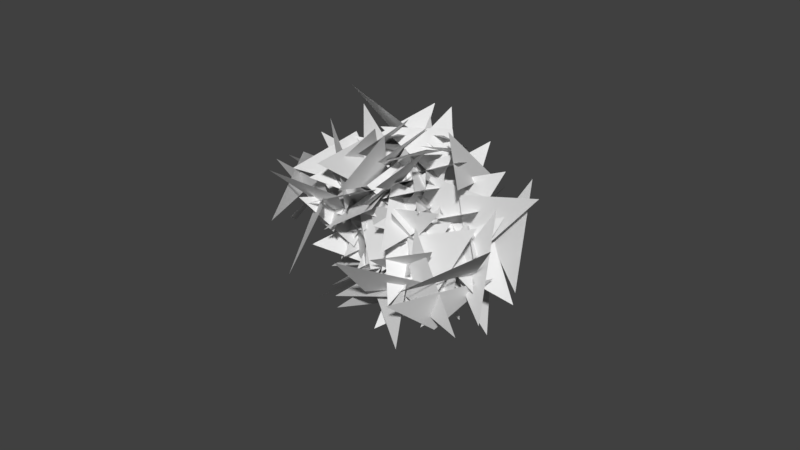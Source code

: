 # Source: cloud.blend  (saved by Blender 2.79.0; exported with 4.5.12 LTS)
import bpy
from mathutils import Matrix  # noqa: F401  (used for matrix-valued properties, if any)

bpy.ops.wm.read_factory_settings(use_empty=True)
scene = bpy.context.scene
scene.name = 'Scene'

# ---- collections
col_collection_5 = bpy.data.collections.new('Collection 5'); scene.collection.children.link(col_collection_5)

# ---- materials (node trees are filled in below, after node groups)
mat_material = bpy.data.materials.new('Material')
mat_material.alpha_threshold = 0.0
mat_material.use_transparent_shadow = False
mat_material.roughness = 0.5

# ---- material node trees

# ---- world
world_world = bpy.data.worlds.new('World'); scene.world = world_world
world_world.color = (0.05088, 0.05088, 0.05088)
world_world.use_sun_shadow = False
world_world.sun_shadow_jitter_overblur = 0.0
world_world.cycles.sampling_method = 'MANUAL'

# ---- meshes
me_plane_018 = bpy.data.meshes.new('Plane.018')
me_plane_018.from_pydata([(-1.0, -1.0, 0.0), (1.0, -1.0, 0.0), (1.001, 1.0, 0.0), (1.0, 1.0, 0.0), (2.999, 0.7005, 1.892), (3.463, -0.9625, 0.8824), (3.36, -2.021, 2.577), (3.36, -2.02, 2.577), (2.828, 0.9997, 1.974), (3.973, -0.06881, 3.218), (2.521, -0.02661, 4.593), (2.52, -0.02616, 4.592), (2.494, 1.715, 2.687), (2.959, 0.0517, 1.678), (2.856, -1.006, 3.372), (2.856, -1.006, 3.372), (3.835, 1.158, 2.92), (3.576, 0.9243, 0.951), (3.766, -1.056, 1.161), (3.766, -1.056, 1.161), (3.243, 1.053, 2.663), (3.707, -0.6095, 1.654), (3.604, -1.667, 3.348), (3.604, -1.667, 3.348), (3.642, 2.406, 2.325), (4.106, 0.7434, 1.316), (4.003, -0.3146, 3.01), (4.003, -0.3139, 3.011), (3.278, 1.491, 1.288), (4.285, -0.158, 1.805), (3.284, -0.2279, 3.535), (3.283, -0.2272, 3.535), (1.813, 0.328, 1.7), (2.278, -1.335, 0.6909), (2.175, -2.393, 2.385), (2.174, -2.392, 2.385), (1.919, 0.5449, -0.8085), (2.926, -1.104, -0.291), (1.925, -1.174, 1.439), (1.924, -1.173, 1.438), (3.449, 1.716, 1.739), (4.456, 0.06749, 2.257), (3.454, -0.002432, 3.987), (3.454, -0.001736, 3.986), (2.628, 0.2763, 2.461), (3.635, -1.372, 2.979), (2.634, -1.442, 4.708), (2.633, -1.442, 4.708), (4.221, 0.4808, 2.843), (4.31, -0.2885, 0.9986), (2.41, -0.8929, 1.158), (2.41, -0.8926, 1.159), (3.316, 0.3264, 2.234), (2.059, -0.9144, 1.295), (0.5066, 0.002039, 2.161), (0.5072, 0.002563, 2.161), (2.289, 0.6728, 3.027), (2.753, -0.9901, 2.017), (2.651, -2.048, 3.711), (2.65, -2.047, 3.712), (2.182, 2.165, 3.681), (2.646, 0.5017, 2.672), (2.543, -0.5563, 4.366), (2.543, -0.5556, 4.366), (2.219, 1.202, 1.991), (3.226, -0.4463, 2.509), (2.224, -0.5162, 4.238), (2.224, -0.5155, 4.238), (3.178, 1.007, 4.412), (2.519, 0.8097, 2.534), (4.173, 1.708, 1.858), (4.174, 1.709, 1.859), (4.838, 1.295, 2.716), (3.402, 1.233, 1.326), (2.024, 1.004, 2.757), (2.025, 1.004, 2.758), (2.012, 0.657, 3.704), (2.672, 1.882, 2.267), (4.438, 2.022, 3.196), (4.437, 2.022, 3.197), (2.578, 2.513, 3.352), (3.432, 1.386, 1.937), (4.124, 0.143, 3.343), (4.123, 0.1435, 3.344), (1.157, -0.06959, -1.382), (2.315, 0.6072, 0.1013), (0.8896, 0.1465, 1.426), (0.8891, 0.1462, 1.425), (1.242, -1.412, -0.2135), (2.253, 0.1696, -0.9052), (0.7848, 1.379, -0.2878), (0.7844, 1.379, -0.2875), (0.7173, 2.289, 1.026), (2.502, 1.543, 0.5195), (1.635, -0.1829, 0.0006226), (1.634, -0.1825, 0.0008364), (2.682, -0.4968, -0.2919), (2.027, -0.5794, 1.596), (0.7402, -2.023, 1.087), (0.7405, -2.023, 1.086), (1.013, -0.665, -1.275), (1.972, -0.6875, 0.4797), (0.5195, -1.82, 1.26), (0.5191, -1.82, 1.259), (1.158, -1.807, -0.7078), (2.117, -1.829, 1.047), (0.6647, -2.961, 1.827), (0.6643, -2.961, 1.827), (1.46, 0.1141, 2.065), (3.013, -1.061, 2.521), (2.404, -2.395, 1.161), (2.403, -2.394, 1.16), (1.294, 0.548, 1.204), (3.073, 0.898, 2.05), (3.608, -0.999, 1.711), (3.607, -0.9991, 1.711), (2.198, -0.7326, 0.6857), (1.543, -0.8151, 2.574), (0.2554, -2.259, 2.065), (0.2557, -2.259, 2.064), (2.063, 0.4028, -0.5302), (1.408, 0.3202, 1.358), (0.1207, -1.123, 0.8488), (0.121, -1.123, 0.848), (2.817, 1.24, 0.7737), (2.162, 1.157, 2.662), (0.8751, -0.2867, 2.153), (0.8754, -0.2866, 2.152), (3.176, -1.127, 0.3191), (4.134, -1.149, 2.074), (2.682, -2.282, 2.854), (2.682, -2.282, 2.853), (2.965, 0.7465, -0.01872), (2.31, 0.6639, 1.869), (1.023, -0.7797, 1.36), (1.023, -0.7797, 1.359), (1.985, 1.271, -1.161), (2.943, 1.248, 0.5938), (1.491, 0.1158, 1.374), (1.491, 0.1158, 1.373), (1.729, 0.05659, 0.2619), (2.688, 0.03411, 2.017), (1.235, -1.098, 2.797), (1.235, -1.098, 2.796), (1.282, 0.507, 0.4213), (3.239, 0.852, 0.6422), (3.175, 0.04867, 2.473), (3.175, 0.04852, 2.472), (1.888, -0.2731, -0.6674), (2.847, -0.2956, 1.088), (1.394, -1.428, 1.868), (1.394, -1.428, 1.867), (2.25, -1.154, 0.5385), (0.8098, -1.107, 1.926), (-0.006582, -2.753, 1.136), (-0.005974, -2.753, 1.135), (2.568, -0.04345, 0.5155), (3.527, -0.06593, 2.271), (2.075, -1.198, 3.051), (2.074, -1.198, 3.05), (4.131, -0.2791, 1.285), (3.817, 1.689, 1.45), (1.911, 1.432, 0.9005), (1.911, 1.431, 0.9004), (2.172, 0.4335, 5.881), (3.316, -0.5924, 4.601), (1.694, -1.068, 3.531), (1.694, -1.067, 3.532), (3.311, -0.4607, 1.369), (4.802, -1.137, 2.517), (5.809, 0.5644, 2.214), (5.808, 0.5647, 2.213), (2.981, -0.376, 1.273), (4.655, 0.3162, 0.4243), (3.958, 2.185, 0.5728), (3.957, 2.185, 0.5732), (2.297, 0.2133, 0.7105), (3.789, -0.463, 1.859), (4.795, 1.238, 1.556), (4.795, 1.239, 1.555), (3.544, -0.1499, 0.02092), (3.345, -1.586, 1.399), (5.085, -1.041, 2.22), (5.085, -1.04, 2.219), (3.259, -0.03311, 0.598), (4.75, -0.7094, 1.747), (5.756, 0.992, 1.443), (5.756, 0.9923, 1.443), (2.348, -0.8376, -0.1941), (3.839, -1.514, 0.9544), (4.846, 0.1875, 0.6509), (4.845, 0.1878, 0.6505), (2.756, -1.29, 1.101), (4.733, -0.988, 1.052), (4.428, 0.9693, 0.7757), (4.427, 0.9692, 0.7757), (2.912, 0.07801, 2.432), (4.403, -0.5983, 3.581), (5.41, 1.103, 3.277), (5.409, 1.103, 3.277), (2.49, -2.098, 3.633), (4.466, -1.796, 3.584), (4.162, 0.1614, 3.308), (4.161, 0.1612, 3.308), (2.726, -1.058, 0.6217), (4.703, -0.7567, 0.5727), (4.398, 1.201, 0.2968), (4.397, 1.2, 0.2968), (3.513, 0.2996, 1.518), (5.49, 0.6012, 1.469), (5.185, 2.559, 1.193), (5.184, 2.558, 1.193), (4.305, -0.2512, 0.1788), (4.754, -1.635, 1.551), (4.177, -0.3855, 3.002), (4.177, -0.3849, 3.001), (3.838, -0.2524, 1.177), (4.011, -0.08773, 3.162), (2.485, 1.205, 3.189), (2.485, 1.205, 3.188), (3.066, 0.8463, 1.211), (4.558, 0.17, 2.36), (5.564, 1.871, 2.056), (5.564, 1.872, 2.056), (1.875, 1.087, 0.1217), (3.366, 0.4106, 1.27), (4.373, 2.112, 0.9667), (4.372, 2.112, 0.9662), (2.47, -0.0975, 1.545), (4.447, 0.2041, 1.496), (4.142, 2.161, 1.22), (4.141, 2.161, 1.22), (3.473, 1.454, -0.301), (3.027, 0.2892, 1.263), (3.161, -1.33, 0.09637), (3.161, -1.329, 0.09571), (3.981, -0.865, -0.5814), (3.04, -1.261, 1.138), (2.613, 0.6812, 1.353), (2.614, 0.6814, 1.352), (3.004, 1.55, 1.023), (2.212, -0.2641, 0.7389), (3.221, -0.4363, -0.979), (3.222, -0.4355, -0.9789), (1.779, 0.5295, -0.1367), (3.009, -0.8078, 0.7001), (4.584, 0.2922, 0.1454), (4.584, 0.2927, 0.1451), (2.482, -2.034, 4.766), (2.777, -1.565, 2.844), (2.497, 0.3685, 3.272), (2.497, 0.3683, 3.273), (3.763, -0.7952, 4.784), (2.973, -2.26, 3.673), (1.228, -1.284, 3.626), (1.228, -1.283, 3.626), (0.612, -0.3818, 2.458), (2.176, -1.538, 1.993), (3.017, -1.111, 3.758), (3.016, -1.111, 3.758), (3.835, -1.816, 3.416), (3.758, 0.09731, 2.838), (4.13, 0.6804, 4.714), (4.131, 0.6796, 4.714), (2.896, -1.731, 5.117), (3.677, -0.7694, 3.547), (3.86, 0.8878, 4.652), (3.86, 0.8874, 4.652), (3.592, -1.29, 4.53), (4.373, -0.3287, 2.96), (4.556, 1.329, 4.064), (4.556, 1.328, 4.065), (2.928, 0.6107, 2.572), (4.825, 0.4695, 1.954), (5.393, -0.02427, 3.807), (5.392, -0.02421, 3.807), (2.376, -0.1177, 2.921), (3.213, -0.415, 1.129), (5.016, -0.5191, 1.987), (5.016, -0.5189, 1.987), (3.868, -0.7046, 3.313), (3.791, 1.208, 2.735), (4.164, 1.791, 4.611), (4.164, 1.791, 4.611), (2.721, -1.908, 3.463), (2.645, 0.005061, 2.885), (3.017, 0.5882, 4.761), (3.017, 0.5873, 4.762), (2.634, -1.418, 1.814), (2.557, 0.4952, 1.235), (2.929, 1.078, 3.112), (2.929, 1.077, 3.112), (4.703, -1.415, 3.1), (5.484, -0.4537, 1.53), (5.667, 1.203, 2.634), (5.666, 1.203, 2.635), (3.021, -2.03, 2.42), (2.944, -0.1174, 1.841), (3.317, 0.4656, 3.718), (3.317, 0.4648, 3.718), (1.896, -2.594, 3.398), (2.677, -1.633, 1.828), (2.86, 0.02423, 2.932), (2.86, 0.02382, 2.933), (2.908, -1.001, 3.425), (3.689, -0.03963, 1.855), (3.872, 1.618, 2.96), (3.872, 1.617, 2.96), (2.307, -0.7471, 3.383), (3.173, -1.651, 1.823), (4.012, 0.08253, 1.283), (4.012, 0.08291, 1.284), (3.153, -1.771, 4.012), (3.934, -0.8096, 2.442), (4.117, 0.8477, 3.547), (4.117, 0.8472, 3.547), (4.222, -0.7526, 3.586), (3.53, 1.119, 3.717), (4.301, 1.277, 5.555), (4.302, 1.276, 5.555), (3.5, -1.199, 2.801), (4.281, -0.2373, 1.231), (4.465, 1.42, 2.336), (4.464, 1.419, 2.336), (4.679, -1.309, 1.502), (2.923, -1.48, 0.5602), (1.975, -0.8942, 2.221), (1.975, -0.8941, 2.221), (6.069, 2.473, 4.078), (4.391, 1.417, 4.337), (3.376, 2.764, 3.261), (3.377, 2.764, 3.261), (2.224, 0.5281, 2.106), (2.478, -0.3152, 3.901), (3.435, -1.85, 3.046), (3.434, -1.849, 3.045), (2.232, 0.7773, 1.854), (2.057, -1.19, 1.541), (3.525, -1.106, 0.1853), (3.525, -1.105, 0.1854), (2.289, 1.066, 0.8324), (2.544, 0.223, 2.628), (3.5, -1.311, 1.773), (3.5, -1.311, 1.772), (1.492, -0.1371, 1.111), (1.441, 0.8605, 2.844), (2.326, -0.6816, 3.759), (2.326, -0.682, 3.758), (1.992, 0.238, 1.305), (2.247, -0.6052, 3.1), (3.203, -2.14, 2.245), (3.203, -2.139, 2.244), (0.9048, 1.113, 0.9101), (1.159, 0.2698, 2.706), (2.116, -1.264, 1.85), (2.116, -1.264, 1.85), (1.47, 1.225, 2.22), (1.563, -0.6849, 2.806), (2.779, -1.097, 1.273), (2.779, -1.097, 1.273), (3.37, 1.003, 2.312), (3.625, 0.1594, 4.107), (4.581, -1.375, 3.252), (4.581, -1.375, 3.251), (2.677, 2.39, 4.299), (2.77, 0.4803, 4.885), (3.986, 0.06774, 3.352), (3.986, 0.06855, 3.352), (1.301, 1.053, 1.745), (1.394, -0.8566, 2.331), (2.61, -1.269, 0.7981), (2.61, -1.268, 0.7978), (2.862, 0.1437, 1.812), (2.954, -1.766, 2.398), (4.171, -2.179, 0.8652), (4.171, -2.178, 0.865), (1.497, -0.7572, 1.59), (1.449, -0.3685, 3.552), (3.381, 0.1452, 3.497), (3.381, 0.1451, 3.497), (2.215, -0.0683, 2.063), (3.713, 0.2453, 3.35), (4.722, 1.235, 1.935), (4.721, 1.235, 1.934), (3.057, 0.2975, 1.083), (3.312, -0.5457, 2.879), (4.268, -2.08, 2.024), (4.268, -2.08, 2.023), (2.519, 1.02, -0.2781), (2.774, 0.1772, 1.517), (3.73, -1.357, 0.6622), (3.73, -1.357, 0.6615), (2.644, 1.227, 1.652), (2.736, -0.683, 2.238), (3.953, -1.096, 0.7052), (3.953, -1.095, 0.705), (2.414, -0.6636, -0.1352), (2.697, 0.5228, 1.45), (0.7205, 0.6038, 1.743), (0.7204, 0.6033, 1.743), (0.5415, -0.4691, 1.337), (1.504, 0.9669, 2.343), (3.058, 0.7999, 1.095), (3.058, 0.7993, 1.095), (3.43, 0.08288, 0.4921), (1.973, 1.302, 1.115), (0.6029, -0.01642, 0.4944), (0.6036, -0.01693, 0.4941), (1.945, 1.216, -0.14), (1.522, 0.7373, 1.755), (1.848, -1.192, 1.342), (1.848, -1.192, 1.341), (3.515, 2.675, 5.008), (2.492, 1.752, 3.559), (4.183, 1.51, 2.518), (4.183, 1.51, 2.519), (4.354, 1.122, 4.768), (2.568, 2.011, 4.624), (3.308, 3.282, 3.269), (3.309, 3.282, 3.269), (3.162, 3.251, 1.677), (1.943, 2.067, 2.731), (3.444, 1.632, 3.979), (3.444, 1.632, 3.979), (2.666, 1.018, 4.528), (3.63, 0.3322, 2.915), (5.341, 0.3031, 3.948), (5.341, 0.3034, 3.949), (3.959, 2.295, 5.221), (3.511, 0.866, 3.895), (5.458, 0.4674, 3.667), (5.458, 0.468, 3.667), (4.527, 1.156, 5.381), (4.08, -0.2731, 4.056), (6.026, -0.6717, 3.827), (6.026, -0.6711, 3.827), (3.847, 0.8566, 2.078), (3.229, -0.9909, 2.531), (4.148, -0.8641, 4.303), (4.148, -0.8633, 4.303), (3.596, 1.681, 2.54), (2.093, 0.5404, 1.877), (2.538, -0.8447, 3.249), (2.539, -0.8443, 3.25), (3.385, 0.6099, 3.777), (4.348, -0.07601, 2.164), (6.06, -0.1051, 3.198), (6.06, -0.1049, 3.199), (2.683, 2.075, 4.162), (3.646, 1.389, 2.549), (5.358, 1.359, 3.583), (5.358, 1.36, 3.583), (1.883, 1.565, 2.723), (2.846, 0.8793, 1.11), (4.558, 0.8501, 2.144), (4.557, 0.8504, 2.145), (2.692, 0.0173, 4.422), (2.245, -1.412, 3.096), (4.191, -1.811, 2.867), (4.191, -1.81, 2.868), (1.852, 1.565, 3.668), (2.816, 0.8789, 2.055), (4.528, 0.8498, 3.089), (4.527, 0.8501, 3.089), (2.185, 3.027, 4.211), (1.737, 1.597, 2.885), (3.684, 1.199, 2.656), (3.684, 1.199, 2.657), (3.295, 1.608, 3.645), (2.847, 0.1791, 2.32), (4.794, -0.2196, 2.091), (4.794, -0.219, 2.091), (3.473, 2.065, 3.212), (1.699, 1.149, 3.096), (2.52, -0.3045, 1.995), (2.521, -0.3041, 1.996), (3.146, 1.783, 4.617), (2.698, 0.3535, 3.292), (4.645, -0.04515, 3.063), (4.645, -0.04455, 3.063), (3.526, 0.3747, 4.134), (4.984, 0.4496, 2.766), (6.348, 0.1808, 4.204), (6.347, 0.1807, 4.204), (2.691, 0.9662, 3.596), (2.244, -0.463, 2.271), (4.19, -0.8617, 2.042), (4.19, -0.8611, 2.043), (1.651, -0.416, 3.284), (0.9487, 0.9904, 2.048), (2.57, 2.108, 2.397), (2.571, 2.107, 2.397), (3.838, -1.278, -1.181), (3.146, -1.911, 0.5858), (4.538, -0.8215, 1.522), (4.538, -0.8212, 1.521), (2.447, -0.1483, 3.207), (1.765, -1.985, 2.807), (-0.002152, -1.214, 2.275), (-0.001865, -1.214, 2.275), (2.663, 0.1329, 3.198), (0.7402, 0.1537, 3.749), (0.4065, 1.703, 2.53), (0.4073, 1.703, 2.53), (2.827, 1.181, 3.261), (2.144, -0.6557, 2.861), (0.3774, 0.1154, 2.329), (0.3777, 0.1162, 2.329), (1.829, 0.6351, 4.192), (2.995, -0.9394, 3.791), (1.42, -1.916, 3.04), (1.42, -1.915, 3.04), (2.123, 0.5659, 3.612), (1.44, -1.271, 3.212), (-0.3265, -0.5001, 2.68), (-0.3262, -0.4993, 2.68), (3.139, 0.9147, 4.586), (2.456, -0.9224, 4.187), (0.6895, -0.1513, 3.655), (0.6898, -0.1505, 3.655), (3.28, -0.2748, 3.804), (1.459, -1.09, 3.939), (0.6683, 0.5314, 3.076), (0.669, 0.5317, 3.076), (2.719, -0.1248, 1.979), (2.036, -1.962, 1.579), (0.2694, -1.191, 1.047), (0.2697, -1.19, 1.048), (4.412, -1.988, 2.095), (2.591, -2.803, 2.229), (1.8, -1.182, 1.367), (1.801, -1.181, 1.367), (3.094, 0.1445, 4.074), (1.273, -0.6711, 4.209), (0.482, 0.9507, 3.347), (0.4828, 0.951, 3.346), (1.922, 0.1796, 2.699), (0.1007, -0.6359, 2.834), (-0.6903, 0.9858, 1.971), (-0.6896, 0.9862, 1.971), (1.273, 0.08326, 4.214), (1.868, -1.796, 3.874), (2.004, -1.4, 1.918), (2.004, -1.399, 1.918), (1.862, -0.187, 3.323), (2.024, -1.194, 1.603), (2.654, 0.4684, 0.6872), (2.654, 0.4688, 0.6879), (1.959, 0.9424, 2.603), (1.277, -0.8947, 2.203), (-0.4903, -0.1236, 1.671), (-0.49, -0.1228, 1.671), (2.622, 2.297, 3.227), (1.94, 0.4602, 2.827), (0.173, 1.231, 2.295), (0.1733, 1.232, 2.295), (3.004, 0.4494, 2.755), (1.182, -0.3662, 2.89), (0.3915, 1.256, 2.027), (0.3922, 1.256, 2.027), (1.012, 1.919, 3.588), (2.285, 0.5616, 2.855), (2.763, 0.003381, 4.715), (2.763, 0.003954, 4.715), (1.706, 0.2339, 5.135), (3.035, -0.4251, 3.794), (2.451, 0.9974, 2.515), (2.45, 0.9977, 2.516), (1.618, 1.547, 2.372), (3.146, 0.8903, 3.483), (2.048, 1.13, 5.137), (2.047, 1.13, 5.137), (2.934, 2.106, 3.729), (2.746, 0.1234, 3.911), (0.7565, 0.3189, 3.985), (0.7566, 0.3197, 3.985), (4.609, -2.527, 1.116), (3.746, -1.373, 2.503), (3.084, -0.1443, 1.07), (3.085, -0.1448, 1.069), (2.91, -2.378, 0.6006), (4.096, -2.373, 2.211), (5.057, -0.7698, 1.499), (5.057, -0.7698, 1.499), (4.887, 0.7673, 1.907), (4.069, -0.5975, 3.119), (3.495, -1.666, 1.529), (3.495, -1.666, 1.528), (3.098, -2.396, 2.298), (2.079, -0.7682, 1.741), (1.84, -1.543, -0.08773), (1.84, -1.543, -0.0875), (4.178, -2.723, 0.7137), (2.726, -1.676, 1.606), (1.949, -1.228, -0.1821), (1.95, -1.229, -0.1825), (3.255, -2.49, 1.056), (1.803, -1.443, 1.948), (1.026, -0.995, 0.1602), (1.027, -0.9954, 0.1598), (2.463, 0.1534, 1.579), (0.8207, -0.6242, 2.415), (0.9596, -2.215, 1.21), (0.9603, -2.215, 1.21), (3.364, -0.2261, 1.608), (2.46, 0.05866, 3.369), (1.168, -1.408, 2.944), (1.168, -1.408, 2.943), (2.486, -1.612, 1.791), (1.467, 0.0157, 1.233), (1.228, -0.7589, -0.5952), (1.229, -0.7596, -0.595), (4.088, -1.895, 2.164), (3.069, -0.2667, 1.607), (2.83, -1.041, -0.2217), (2.831, -1.042, -0.2215), (3.589, -0.6651, 3.263), (2.57, 0.9629, 2.706), (2.331, 0.1883, 0.8773), (2.331, 0.1876, 0.8776), (2.104, -2.421, 2.458), (0.6524, -1.375, 3.35), (-0.124, -0.9264, 1.562), (-0.1234, -0.9269, 1.562), (3.693, -1.596, 3.138), (2.674, 0.03209, 2.581), (2.435, -0.7425, 0.7522), (2.436, -0.7432, 0.7525), (5.117, -1.887, 2.481), (3.664, -0.8401, 3.373), (2.888, -0.392, 1.585), (2.889, -0.3924, 1.584), (3.465, -1.363, 1.732), (2.012, -0.3159, 2.624), (1.236, 0.1322, 0.8361), (1.237, 0.1318, 0.8357), (3.832, -0.8521, 1.553), (3.256, -1.112, 3.451), (1.567, -0.1086, 3.076), (1.567, -0.1085, 3.075), (3.765, -2.314, 1.689), (2.313, -1.267, 2.581), (1.537, -0.8193, 0.793), (1.537, -0.8198, 0.7926), (2.268, -1.973, 1.635), (1.925, -0.4142, 0.4288), (1.56, -1.666, -1.087), (1.56, -1.667, -1.087), (2.945, -1.486, 2.435), (1.493, -0.4392, 3.327), (0.7164, 0.008881, 1.539), (0.717, 0.008439, 1.539), (1.756, -1.511, 3.729), (3.13, -0.2116, 4.378), (3.956, -0.175, 2.557), (3.956, -0.1756, 2.557)], [], [(0, 1, 3, 2), (4, 5, 7, 6), (8, 9, 11, 10), (12, 13, 15, 14), (16, 17, 19, 18), (20, 21, 23, 22), (24, 25, 27, 26), (28, 29, 31, 30), (32, 33, 35, 34), (36, 37, 39, 38), (40, 41, 43, 42), (44, 45, 47, 46), (48, 49, 51, 50), (52, 53, 55, 54), (56, 57, 59, 58), (60, 61, 63, 62), (64, 65, 67, 66), (68, 69, 71, 70), (72, 73, 75, 74), (76, 77, 79, 78), (80, 81, 83, 82), (84, 85, 87, 86), (88, 89, 91, 90), (92, 93, 95, 94), (96, 97, 99, 98), (100, 101, 103, 102), (104, 105, 107, 106), (108, 109, 111, 110), (112, 113, 115, 114), (116, 117, 119, 118), (120, 121, 123, 122), (124, 125, 127, 126), (128, 129, 131, 130), (132, 133, 135, 134), (136, 137, 139, 138), (140, 141, 143, 142), (144, 145, 147, 146), (148, 149, 151, 150), (152, 153, 155, 154), (156, 157, 159, 158), (160, 161, 163, 162), (164, 165, 167, 166), (168, 169, 171, 170), (172, 173, 175, 174), (176, 177, 179, 178), (180, 181, 183, 182), (184, 185, 187, 186), (188, 189, 191, 190), (192, 193, 195, 194), (196, 197, 199, 198), (200, 201, 203, 202), (204, 205, 207, 206), (208, 209, 211, 210), (212, 213, 215, 214), (216, 217, 219, 218), (220, 221, 223, 222), (224, 225, 227, 226), (228, 229, 231, 230), (232, 233, 235, 234), (236, 237, 239, 238), (240, 241, 243, 242), (244, 245, 247, 246), (248, 249, 251, 250), (252, 253, 255, 254), (256, 257, 259, 258), (260, 261, 263, 262), (264, 265, 267, 266), (268, 269, 271, 270), (272, 273, 275, 274), (276, 277, 279, 278), (280, 281, 283, 282), (284, 285, 287, 286), (288, 289, 291, 290), (292, 293, 295, 294), (296, 297, 299, 298), (300, 301, 303, 302), (304, 305, 307, 306), (308, 309, 311, 310), (312, 313, 315, 314), (316, 317, 319, 318), (320, 321, 323, 322), (324, 325, 327, 326), (328, 329, 331, 330), (332, 333, 335, 334), (336, 337, 339, 338), (340, 341, 343, 342), (344, 345, 347, 346), (348, 349, 351, 350), (352, 353, 355, 354), (356, 357, 359, 358), (360, 361, 363, 362), (364, 365, 367, 366), (368, 369, 371, 370), (372, 373, 375, 374), (376, 377, 379, 378), (380, 381, 383, 382), (384, 385, 387, 386), (388, 389, 391, 390), (392, 393, 395, 394), (396, 397, 399, 398), (400, 401, 403, 402), (404, 405, 407, 406), (408, 409, 411, 410), (412, 413, 415, 414), (416, 417, 419, 418), (420, 421, 423, 422), (424, 425, 427, 426), (428, 429, 431, 430), (432, 433, 435, 434), (436, 437, 439, 438), (440, 441, 443, 442), (444, 445, 447, 446), (448, 449, 451, 450), (452, 453, 455, 454), (456, 457, 459, 458), (460, 461, 463, 462), (464, 465, 467, 466), (468, 469, 471, 470), (472, 473, 475, 474), (476, 477, 479, 478), (480, 481, 483, 482), (484, 485, 487, 486), (488, 489, 491, 490), (492, 493, 495, 494), (496, 497, 499, 498), (500, 501, 503, 502), (504, 505, 507, 506), (508, 509, 511, 510), (512, 513, 515, 514), (516, 517, 519, 518), (520, 521, 523, 522), (524, 525, 527, 526), (528, 529, 531, 530), (532, 533, 535, 534), (536, 537, 539, 538), (540, 541, 543, 542), (544, 545, 547, 546), (548, 549, 551, 550), (552, 553, 555, 554), (556, 557, 559, 558), (560, 561, 563, 562), (564, 565, 567, 566), (568, 569, 571, 570), (572, 573, 575, 574), (576, 577, 579, 578), (580, 581, 583, 582), (584, 585, 587, 586), (588, 589, 591, 590), (592, 593, 595, 594), (596, 597, 599, 598), (600, 601, 603, 602), (604, 605, 607, 606), (608, 609, 611, 610), (612, 613, 615, 614), (616, 617, 619, 618), (620, 621, 623, 622), (624, 625, 627, 626), (628, 629, 631, 630), (632, 633, 635, 634), (636, 637, 639, 638), (640, 641, 643, 642), (644, 645, 647, 646), (648, 649, 651, 650), (652, 653, 655, 654)])
_uv = me_plane_018.uv_layers.new(name='UVMap')
_uv.uv.foreach_set('vector', [0.6532, 0.4834, 0.5163, 0.4834, 0.518, 0.3419, 0.5179, 0.3419, 0.5154, 0.6251, 0.3774, 0.6251, 0.3781, 0.4835, 0.3781, 0.4835, 0.2125, 1.0, 0.1399, 0.8998, 0.2125, 0.7996, 0.2125, 0.7996, 0.6543, 0.3419, 0.5163, 0.3419, 0.517, 0.2003, 0.5169, 0.2003, 0.5036, 0.9037, 0.3742, 0.9037, 0.3883, 0.7666, 0.3883, 0.7666, 0.138, 0.5665, 0.0, 0.5665, 0.0007169, 0.4249, 0.0006586, 0.4249, 0.3766, 0.6251, 0.2386, 0.6251, 0.2393, 0.4835, 0.2392, 0.4835, 0.7469, 0.6839, 0.6534, 0.5831, 0.7469, 0.4835, 0.7468, 0.4835, 0.138, 0.7082, 0.0, 0.7082, 0.0007169, 0.5665, 0.0006586, 0.5665, 0.7477, 0.4006, 0.6543, 0.2999, 0.7477, 0.2003, 0.7477, 0.2003, 0.6032, 0.8255, 0.5098, 0.7247, 0.6032, 0.6252, 0.6032, 0.6251, 0.8403, 0.6839, 0.7469, 0.5831, 0.8403, 0.4835, 0.8402, 0.4835, 0.7509, 0.1409, 0.6137, 0.1409, 0.6171, 1.689e-08, 0.6171, 0.0, 0.3563, 0.7668, 0.3563, 0.907, 0.2386, 0.8958, 0.2386, 0.8958, 0.6534, 0.6251, 0.5154, 0.6251, 0.5161, 0.4835, 0.5161, 0.4835, 0.6137, 0.1416, 0.4757, 0.1416, 0.4764, 5.067e-08, 0.4764, 0.0, 0.2334, 0.7996, 0.1399, 0.6988, 0.2334, 0.5993, 0.2333, 0.5992, 0.138, 0.0009718, 0.138, 0.1426, -0.001953, 0.1424, -0.001953, 0.1425, 0.2369, 0.5992, 0.1399, 0.5021, 0.2369, 0.4001, 0.2369, 0.4, 0.9296, 0.4, 0.8399, 0.2964, 0.9296, 0.2003, 0.9295, 0.2003, 0.3742, 0.6251, 0.3742, 0.7668, 0.2386, 0.766, 0.2386, 0.7661, 0.5098, 0.6251, 0.5098, 0.7666, 0.3742, 0.7645, 0.3742, 0.7646, 0.2367, 0.4, 0.1399, 0.3002, 0.2367, 0.1997, 0.2366, 0.1996, 0.9635, 0.1989, 0.8814, 0.1064, 0.9635, 3.903e-05, 0.9635, 0.0, 0.9313, 0.8842, 0.8391, 0.7833, 0.9313, 0.6839, 0.9313, 0.6839, 0.5163, 0.3419, 0.3774, 0.3419, 0.3782, 0.2003, 0.3781, 0.2003, 0.4757, 0.1416, 0.3369, 0.1416, 0.3376, 0.0, 0.3376, 0.0, 0.2386, 0.1996, 0.1399, 0.0986, 0.2386, 4.265e-05, 0.2385, 0.0, 0.3369, 0.2003, 0.2386, 0.1008, 0.3369, 4.199e-05, 0.3368, 0.0, 0.09223, 0.9085, 0.0, 0.8076, 0.09223, 0.7082, 0.09219, 0.7082, 0.7457, 0.8842, 0.6534, 0.7833, 0.7457, 0.6839, 0.7456, 0.6839, 0.8399, 0.4006, 0.7477, 0.2997, 0.8399, 0.2003, 0.8399, 0.2003, 0.5163, 0.4835, 0.3774, 0.4835, 0.3782, 0.3419, 0.3781, 0.3419, 0.8391, 0.8842, 0.7469, 0.7833, 0.8391, 0.6839, 0.839, 0.6839, 0.1389, 0.2833, 0.0, 0.2833, 0.0007546, 0.1417, 0.000696, 0.1417, 0.3774, 0.3419, 0.2386, 0.3419, 0.2393, 0.2003, 0.2393, 0.2003, 0.8814, 0.138, 0.7509, 0.138, 0.7628, 3.378e-08, 0.7628, 0.0, 0.3774, 0.4835, 0.2386, 0.4835, 0.2393, 0.3419, 0.2393, 0.3419, 1.0, 0.4007, 0.9296, 0.2996, 1.0, 0.2003, 1.0, 0.2003, 0.1389, 0.4249, 0.0, 0.4249, 0.0007545, 0.2833, 0.000696, 0.2833, 0.93, 0.6756, 0.8403, 0.5672, 0.93, 0.4835, 0.93, 0.4835, 0.6532, 0.4834, 0.5163, 0.4834, 0.518, 0.3419, 0.5179, 0.3419, 0.5154, 0.6251, 0.3774, 0.6251, 0.3781, 0.4835, 0.3781, 0.4835, 0.2125, 1.0, 0.1399, 0.8998, 0.2125, 0.7996, 0.2125, 0.7996, 0.6543, 0.3419, 0.5163, 0.3419, 0.517, 0.2003, 0.5169, 0.2003, 0.5036, 0.9037, 0.3742, 0.9037, 0.3883, 0.7666, 0.3883, 0.7666, 0.138, 0.5665, 0.0, 0.5665, 0.0007169, 0.4249, 0.0006586, 0.4249, 0.3766, 0.6251, 0.2386, 0.6251, 0.2393, 0.4835, 0.2392, 0.4835, 0.7469, 0.6839, 0.6534, 0.5831, 0.7469, 0.4835, 0.7468, 0.4835, 0.138, 0.7082, 0.0, 0.7082, 0.0007169, 0.5665, 0.0006586, 0.5665, 0.7477, 0.4006, 0.6543, 0.2999, 0.7477, 0.2003, 0.7477, 0.2003, 0.6032, 0.8255, 0.5098, 0.7247, 0.6032, 0.6252, 0.6032, 0.6251, 0.8403, 0.6839, 0.7469, 0.5831, 0.8403, 0.4835, 0.8402, 0.4835, 0.7509, 0.1409, 0.6137, 0.1409, 0.6171, 1.689e-08, 0.6171, 0.0, 0.3563, 0.7668, 0.3563, 0.907, 0.2386, 0.8958, 0.2386, 0.8958, 0.6534, 0.6251, 0.5154, 0.6251, 0.5161, 0.4835, 0.5161, 0.4835, 0.6137, 0.1416, 0.4757, 0.1416, 0.4764, 5.067e-08, 0.4764, 0.0, 0.2334, 0.7996, 0.1399, 0.6988, 0.2334, 0.5993, 0.2333, 0.5992, 0.138, 0.0009718, 0.138, 0.1426, -0.001953, 0.1424, -0.001953, 0.1425, 0.2369, 0.5992, 0.1399, 0.5021, 0.2369, 0.4001, 0.2369, 0.4, 0.9296, 0.4, 0.8399, 0.2964, 0.9296, 0.2003, 0.9295, 0.2003, 0.3742, 0.6251, 0.3742, 0.7668, 0.2386, 0.766, 0.2386, 0.7661, 0.5098, 0.6251, 0.5098, 0.7666, 0.3742, 0.7645, 0.3742, 0.7646, 0.2367, 0.4, 0.1399, 0.3002, 0.2367, 0.1997, 0.2366, 0.1996, 0.9635, 0.1989, 0.8814, 0.1064, 0.9635, 3.903e-05, 0.9635, 0.0, 0.9313, 0.8842, 0.8391, 0.7833, 0.9313, 0.6839, 0.9313, 0.6839, 0.5163, 0.3419, 0.3774, 0.3419, 0.3782, 0.2003, 0.3781, 0.2003, 0.4757, 0.1416, 0.3369, 0.1416, 0.3376, 0.0, 0.3376, 0.0, 0.2386, 0.1996, 0.1399, 0.0986, 0.2386, 4.265e-05, 0.2385, 0.0, 0.3369, 0.2003, 0.2386, 0.1008, 0.3369, 4.199e-05, 0.3368, 0.0, 0.09223, 0.9085, 0.0, 0.8076, 0.09223, 0.7082, 0.09219, 0.7082, 0.7457, 0.8842, 0.6534, 0.7833, 0.7457, 0.6839, 0.7456, 0.6839, 0.8399, 0.4006, 0.7477, 0.2997, 0.8399, 0.2003, 0.8399, 0.2003, 0.5163, 0.4835, 0.3774, 0.4835, 0.3782, 0.3419, 0.3781, 0.3419, 0.8391, 0.8842, 0.7469, 0.7833, 0.8391, 0.6839, 0.839, 0.6839, 0.1389, 0.2833, 0.0, 0.2833, 0.0007546, 0.1417, 0.000696, 0.1417, 0.3774, 0.3419, 0.2386, 0.3419, 0.2393, 0.2003, 0.2393, 0.2003, 0.8814, 0.138, 0.7509, 0.138, 0.7628, 3.378e-08, 0.7628, 0.0, 0.3774, 0.4835, 0.2386, 0.4835, 0.2393, 0.3419, 0.2393, 0.3419, 1.0, 0.4007, 0.9296, 0.2996, 1.0, 0.2003, 1.0, 0.2003, 0.1389, 0.4249, 0.0, 0.4249, 0.0007545, 0.2833, 0.000696, 0.2833, 0.93, 0.6756, 0.8403, 0.5672, 0.93, 0.4835, 0.93, 0.4835, 0.6532, 0.4834, 0.5163, 0.4834, 0.518, 0.3419, 0.5179, 0.3419, 0.5154, 0.6251, 0.3774, 0.6251, 0.3781, 0.4835, 0.3781, 0.4835, 0.2125, 1.0, 0.1399, 0.8998, 0.2125, 0.7996, 0.2125, 0.7996, 0.6543, 0.3419, 0.5163, 0.3419, 0.517, 0.2003, 0.5169, 0.2003, 0.5036, 0.9037, 0.3742, 0.9037, 0.3883, 0.7666, 0.3883, 0.7666, 0.138, 0.5665, 0.0, 0.5665, 0.0007169, 0.4249, 0.0006586, 0.4249, 0.3766, 0.6251, 0.2386, 0.6251, 0.2393, 0.4835, 0.2392, 0.4835, 0.7469, 0.6839, 0.6534, 0.5831, 0.7469, 0.4835, 0.7468, 0.4835, 0.138, 0.7082, 0.0, 0.7082, 0.0007169, 0.5665, 0.0006586, 0.5665, 0.7477, 0.4006, 0.6543, 0.2999, 0.7477, 0.2003, 0.7477, 0.2003, 0.6032, 0.8255, 0.5098, 0.7247, 0.6032, 0.6252, 0.6032, 0.6251, 0.8403, 0.6839, 0.7469, 0.5831, 0.8403, 0.4835, 0.8402, 0.4835, 0.7509, 0.1409, 0.6137, 0.1409, 0.6171, 1.689e-08, 0.6171, 0.0, 0.3563, 0.7668, 0.3563, 0.907, 0.2386, 0.8958, 0.2386, 0.8958, 0.6534, 0.6251, 0.5154, 0.6251, 0.5161, 0.4835, 0.5161, 0.4835, 0.6137, 0.1416, 0.4757, 0.1416, 0.4764, 5.067e-08, 0.4764, 0.0, 0.2334, 0.7996, 0.1399, 0.6988, 0.2334, 0.5993, 0.2333, 0.5992, 0.138, 0.0009718, 0.138, 0.1426, -0.001953, 0.1424, -0.001953, 0.1425, 0.2369, 0.5992, 0.1399, 0.5021, 0.2369, 0.4001, 0.2369, 0.4, 0.9296, 0.4, 0.8399, 0.2964, 0.9296, 0.2003, 0.9295, 0.2003, 0.3742, 0.6251, 0.3742, 0.7668, 0.2386, 0.766, 0.2386, 0.7661, 0.5098, 0.6251, 0.5098, 0.7666, 0.3742, 0.7645, 0.3742, 0.7646, 0.2367, 0.4, 0.1399, 0.3002, 0.2367, 0.1997, 0.2366, 0.1996, 0.9635, 0.1989, 0.8814, 0.1064, 0.9635, 3.903e-05, 0.9635, 0.0, 0.9313, 0.8842, 0.8391, 0.7833, 0.9313, 0.6839, 0.9313, 0.6839, 0.5163, 0.3419, 0.3774, 0.3419, 0.3782, 0.2003, 0.3781, 0.2003, 0.4757, 0.1416, 0.3369, 0.1416, 0.3376, 0.0, 0.3376, 0.0, 0.2386, 0.1996, 0.1399, 0.0986, 0.2386, 4.265e-05, 0.2385, 0.0, 0.3369, 0.2003, 0.2386, 0.1008, 0.3369, 4.199e-05, 0.3368, 0.0, 0.09223, 0.9085, 0.0, 0.8076, 0.09223, 0.7082, 0.09219, 0.7082, 0.7457, 0.8842, 0.6534, 0.7833, 0.7457, 0.6839, 0.7456, 0.6839, 0.8399, 0.4006, 0.7477, 0.2997, 0.8399, 0.2003, 0.8399, 0.2003, 0.5163, 0.4835, 0.3774, 0.4835, 0.3782, 0.3419, 0.3781, 0.3419, 0.8391, 0.8842, 0.7469, 0.7833, 0.8391, 0.6839, 0.839, 0.6839, 0.1389, 0.2833, 0.0, 0.2833, 0.0007546, 0.1417, 0.000696, 0.1417, 0.3774, 0.3419, 0.2386, 0.3419, 0.2393, 0.2003, 0.2393, 0.2003, 0.8814, 0.138, 0.7509, 0.138, 0.7628, 3.378e-08, 0.7628, 0.0, 0.3774, 0.4835, 0.2386, 0.4835, 0.2393, 0.3419, 0.2393, 0.3419, 1.0, 0.4007, 0.9296, 0.2996, 1.0, 0.2003, 1.0, 0.2003, 0.1389, 0.4249, 0.0, 0.4249, 0.0007545, 0.2833, 0.000696, 0.2833, 0.93, 0.6756, 0.8403, 0.5672, 0.93, 0.4835, 0.93, 0.4835, 0.6532, 0.4834, 0.5163, 0.4834, 0.518, 0.3419, 0.5179, 0.3419, 0.5154, 0.6251, 0.3774, 0.6251, 0.3781, 0.4835, 0.3781, 0.4835, 0.2125, 1.0, 0.1399, 0.8998, 0.2125, 0.7996, 0.2125, 0.7996, 0.6543, 0.3419, 0.5163, 0.3419, 0.517, 0.2003, 0.5169, 0.2003, 0.5036, 0.9037, 0.3742, 0.9037, 0.3883, 0.7666, 0.3883, 0.7666, 0.138, 0.5665, 0.0, 0.5665, 0.0007169, 0.4249, 0.0006586, 0.4249, 0.3766, 0.6251, 0.2386, 0.6251, 0.2393, 0.4835, 0.2392, 0.4835, 0.7469, 0.6839, 0.6534, 0.5831, 0.7469, 0.4835, 0.7468, 0.4835, 0.138, 0.7082, 0.0, 0.7082, 0.0007169, 0.5665, 0.0006586, 0.5665, 0.7477, 0.4006, 0.6543, 0.2999, 0.7477, 0.2003, 0.7477, 0.2003, 0.6032, 0.8255, 0.5098, 0.7247, 0.6032, 0.6252, 0.6032, 0.6251, 0.8403, 0.6839, 0.7469, 0.5831, 0.8403, 0.4835, 0.8402, 0.4835, 0.7509, 0.1409, 0.6137, 0.1409, 0.6171, 1.689e-08, 0.6171, 0.0, 0.3563, 0.7668, 0.3563, 0.907, 0.2386, 0.8958, 0.2386, 0.8958, 0.6534, 0.6251, 0.5154, 0.6251, 0.5161, 0.4835, 0.5161, 0.4835, 0.6137, 0.1416, 0.4757, 0.1416, 0.4764, 5.067e-08, 0.4764, 0.0, 0.2334, 0.7996, 0.1399, 0.6988, 0.2334, 0.5993, 0.2333, 0.5992, 0.138, 0.0009718, 0.138, 0.1426, -0.001953, 0.1424, -0.001953, 0.1425, 0.2369, 0.5992, 0.1399, 0.5021, 0.2369, 0.4001, 0.2369, 0.4, 0.9296, 0.4, 0.8399, 0.2964, 0.9296, 0.2003, 0.9295, 0.2003, 0.3742, 0.6251, 0.3742, 0.7668, 0.2386, 0.766, 0.2386, 0.7661, 0.5098, 0.6251, 0.5098, 0.7666, 0.3742, 0.7645, 0.3742, 0.7646, 0.2367, 0.4, 0.1399, 0.3002, 0.2367, 0.1997, 0.2366, 0.1996, 0.9635, 0.1989, 0.8814, 0.1064, 0.9635, 3.903e-05, 0.9635, 0.0, 0.9313, 0.8842, 0.8391, 0.7833, 0.9313, 0.6839, 0.9313, 0.6839, 0.5163, 0.3419, 0.3774, 0.3419, 0.3782, 0.2003, 0.3781, 0.2003, 0.4757, 0.1416, 0.3369, 0.1416, 0.3376, 0.0, 0.3376, 0.0, 0.2386, 0.1996, 0.1399, 0.0986, 0.2386, 4.265e-05, 0.2385, 0.0, 0.3369, 0.2003, 0.2386, 0.1008, 0.3369, 4.199e-05, 0.3368, 0.0, 0.09223, 0.9085, 0.0, 0.8076, 0.09223, 0.7082, 0.09219, 0.7082, 0.7457, 0.8842, 0.6534, 0.7833, 0.7457, 0.6839, 0.7456, 0.6839, 0.8399, 0.4006, 0.7477, 0.2997, 0.8399, 0.2003, 0.8399, 0.2003, 0.5163, 0.4835, 0.3774, 0.4835, 0.3782, 0.3419, 0.3781, 0.3419, 0.8391, 0.8842, 0.7469, 0.7833, 0.8391, 0.6839, 0.839, 0.6839, 0.1389, 0.2833, 0.0, 0.2833, 0.0007546, 0.1417, 0.000696, 0.1417, 0.3774, 0.3419, 0.2386, 0.3419, 0.2393, 0.2003, 0.2393, 0.2003, 0.8814, 0.138, 0.7509, 0.138, 0.7628, 3.378e-08, 0.7628, 0.0, 0.3774, 0.4835, 0.2386, 0.4835, 0.2393, 0.3419, 0.2393, 0.3419, 1.0, 0.4007, 0.9296, 0.2996, 1.0, 0.2003, 1.0, 0.2003, 0.1389, 0.4249, 0.0, 0.4249, 0.0007545, 0.2833, 0.000696, 0.2833, 0.93, 0.6756, 0.8403, 0.5672, 0.93, 0.4835, 0.93, 0.4835])
me_plane_018.materials.append(mat_material)
me_plane_018.use_remesh_preserve_volume = False
me_plane_018.use_remesh_preserve_attributes = False
me_plane_018.use_mirror_vertex_groups = False
me_plane_018.update()

# ---- objects
ob_plane_016 = bpy.data.objects.new('Plane.016', me_plane_018)

# ---- transforms, parenting, visibility, modifiers, constraints
ob_plane_016.location = (-1.782, -1.931, 1.468)
ob_plane_016.rotation_euler = (3.316, -0.8955, 0.08961)
ob_plane_016.lineart.crease_threshold = 0.0

# ---- collection membership
col_collection_5.objects.link(ob_plane_016)

# ---- scene / render settings (as saved in the file)
scene.frame_start = 1; scene.frame_end = 250; scene.frame_set(0)
scene.render.engine = 'BLENDER_EEVEE_NEXT'
scene.render.resolution_percentage = 50
scene.render.dither_intensity = 0.0
scene.cycles.use_denoising = False
scene.cycles.samples = 128
scene.cycles.sampling_pattern = 'TABULATED_SOBOL'
scene.cycles.use_adaptive_sampling = False
scene.cycles.use_light_tree = False
scene.cycles.blur_glossy = 0.0
scene.cycles.sample_clamp_indirect = 0.0
scene.view_settings.view_transform = 'Standard'
bpy.context.view_layer.update()

# ---- added for rendering (the .blend has no active camera and no usable light): camera, sun
cam_auto = bpy.data.cameras.new('AutoCamera')
cam_auto.lens = 50.0
cam_auto.sensor_width = 36.0
cam_auto.clip_end = 1000.0
ob_auto_camera = bpy.data.objects.new('AutoCamera', cam_auto)
scene.collection.objects.link(ob_auto_camera)
ob_auto_camera.location = (18.0576, -21.135, 15.3134)
ob_auto_camera.rotation_euler = (1.09748, -7.21219e-08, 0.694738)
scene.camera = ob_auto_camera
light_auto_sun = bpy.data.lights.new('AutoSun', 'SUN')
light_auto_sun.energy = 3.0
light_auto_sun.angle = 0.0523599
ob_auto_sun = bpy.data.objects.new('AutoSun', light_auto_sun)
scene.collection.objects.link(ob_auto_sun)
ob_auto_sun.rotation_euler = (0.872665, 0.174533, 0.523599)
bpy.context.view_layer.update()
